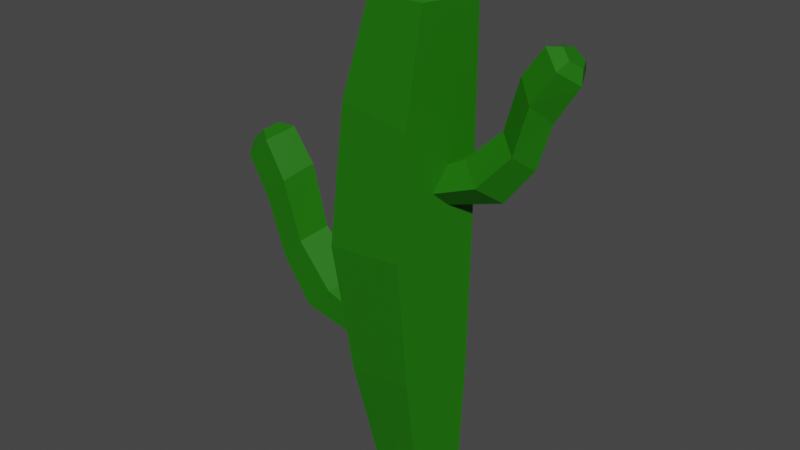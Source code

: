 # Source: Cactus.blend  (saved by Blender 2.93.21; exported with 4.5.12 LTS)
import bpy
from mathutils import Matrix  # noqa: F401  (used for matrix-valued properties, if any)

bpy.ops.wm.read_factory_settings(use_empty=True)
scene = bpy.context.scene
scene.name = 'Scene'

# ---- materials (node trees are filled in below, after node groups)
mat_material_001 = bpy.data.materials.new('Material.001')
mat_material_001.use_transparent_shadow = False
mat_material_002 = bpy.data.materials.new('Material.002')
mat_material_002.use_transparent_shadow = False

# ---- material node trees
mat_material_001.use_nodes = True; mat_material_001.node_tree.nodes.clear()
_N = mat_material_001.node_tree.nodes; _L = mat_material_001.node_tree.links
n0 = _N.new('ShaderNodeBsdfPrincipled'); n0.name = 'Principled BSDF'; n0.location = (10, 300)
n0.distribution = 'GGX'
n0.subsurface_method = 'BURLEY'
n0.inputs[0].default_value = (0.01153, 0.1574, 0.0, 1.0)
n0.inputs[3].default_value = 1.45
n0.inputs[27].default_value = (0.0, 0.0, 0.0, 1.0)
n0.inputs[28].default_value = 1.0
n1 = _N.new('ShaderNodeOutputMaterial'); n1.name = 'Material Output'; n1.location = (300, 300)
_L.new(n0.outputs[0], n1.inputs[0])
n1.is_active_output = True
mat_material_002.use_nodes = True; mat_material_002.node_tree.nodes.clear()
_N = mat_material_002.node_tree.nodes; _L = mat_material_002.node_tree.links
n0 = _N.new('ShaderNodeBsdfPrincipled'); n0.name = 'Principled BSDF'; n0.location = (10, 300)
n0.distribution = 'GGX'
n0.subsurface_method = 'BURLEY'
n0.inputs[0].default_value = (0.9568, 1.0, 0.2789, 1.0)
n0.inputs[3].default_value = 1.45
n0.inputs[27].default_value = (0.0, 0.0, 0.0, 1.0)
n0.inputs[28].default_value = 1.0
n1 = _N.new('ShaderNodeOutputMaterial'); n1.name = 'Material Output'; n1.location = (300, 300)
_L.new(n0.outputs[0], n1.inputs[0])
n1.is_active_output = True

# ---- world
world_world = bpy.data.worlds.new('World'); scene.world = world_world
world_world.use_nodes = True; world_world.node_tree.nodes.clear()
_N = world_world.node_tree.nodes; _L = world_world.node_tree.links
n0 = _N.new('ShaderNodeOutputWorld'); n0.name = 'World Output'; n0.location = (300, 300)
n1 = _N.new('ShaderNodeBackground'); n1.name = 'Background'; n1.location = (10, 300)
n1.inputs[0].default_value = (0.05088, 0.05088, 0.05088, 1.0)
_L.new(n1.outputs[0], n0.inputs[0])
n0.is_active_output = True
world_world.color = (0.05088, 0.05088, 0.05088)
world_world.use_sun_shadow = False
world_world.sun_shadow_jitter_overblur = 0.0

# ---- meshes
me_cylinder = bpy.data.meshes.new('Cylinder')
me_cylinder.from_pydata([(-8.779e-09, 0.6318, -1.0), (-0.2156, 0.8998, 0.9608), (0.6009, 0.1952, -1.0), (0.634, 0.278, 1.063), (0.3714, -0.5111, -1.0), (0.3095, -0.7279, 1.024), (-0.3714, -0.5111, -1.0), (-0.7406, -0.7279, 0.8974), (-0.6009, 0.1952, -1.0), (-1.065, 0.278, 0.8583), (0.6363, 0.3295, 3.141), (-0.3723, 1.066, 3.038), (0.2511, -0.8625, 3.102), (-0.9957, -0.8625, 2.974), (-1.381, 0.3295, 2.935), (0.6636, 0.2965, 4.977), (-0.2352, 0.9594, 5.135), (0.3203, -0.7762, 5.038), (-0.7906, -0.7762, 5.232), (-1.134, 0.2965, 5.293), (0.7111, 0.231, 6.762), (6.257e-07, 0.7477, 6.762), (0.4395, -0.6049, 6.762), (-0.4395, -0.6049, 6.762), (-0.7111, 0.231, 6.762), (0.3557, 0.1156, 7.193), (6.861e-07, 0.374, 7.193), (0.2199, -0.3026, 7.193), (-0.2199, -0.3026, 7.193), (-0.3557, 0.1156, 7.193), (-0.7509, 0.3802, 1.234), (-1.736, 0.5137, 1.616), (-0.4771, 0.1175, 1.471), (-1.376, 0.1587, 1.946), (-0.5817, -0.3076, 1.38), (-1.513, -0.4156, 1.82), (-0.9201, -0.3076, 1.088), (-1.959, -0.4156, 1.413), (-1.025, 0.1175, 0.9981), (-2.097, 0.1587, 1.287), (-2.029, 0.1361, 2.569), (-2.33, 0.4405, 2.278), (-2.144, -0.3563, 2.458), (-2.517, -0.3563, 2.098), (-2.632, 0.1361, 1.987), (-2.299, 0.1487, 3.562), (-2.595, 0.4811, 3.212), (-2.412, -0.3892, 3.428), (-2.777, -0.3892, 2.996), (-2.89, 0.1487, 2.863), (-2.667, 0.1361, 4.096), (-2.984, 0.4405, 3.822), (-2.788, -0.3563, 3.992), (-3.18, -0.3563, 3.653), (-3.301, 0.1361, 3.549), (-2.935, 0.07453, 4.116), (-3.108, 0.2412, 3.966), (-3.001, -0.1951, 4.059), (-3.216, -0.1951, 3.874), (-3.282, 0.07453, 3.816), (0.3165, -0.3434, 4.006), (1.113, -0.2978, 4.313), (0.06071, -0.1784, 4.195), (0.7745, -0.07347, 4.577), (0.07803, 0.1723, 4.123), (0.7952, 0.3999, 4.476), (0.3445, 0.2241, 3.889), (1.146, 0.4681, 4.149), (0.4919, -0.09466, 3.816), (1.343, 0.03693, 4.048), (1.286, 0.04436, 5.077), (1.57, -0.1492, 4.843), (1.301, 0.4498, 4.988), (1.594, 0.5067, 4.699), (1.76, 0.1365, 4.61), (1.501, 0.07578, 5.873), (1.784, -0.1408, 5.593), (1.507, 0.5166, 5.766), (1.794, 0.5725, 5.42), (1.966, 0.1661, 5.312), (1.788, 0.1419, 6.302), (2.084, -0.04922, 6.082), (1.808, 0.5483, 6.218), (2.117, 0.6082, 5.947), (2.288, 0.239, 5.863), (1.989, 0.2314, 6.318), (2.152, 0.1267, 6.198), (2.0, 0.4539, 6.272), (2.169, 0.4867, 6.123), (2.263, 0.2845, 6.077)], [], [(0, 1, 3, 2), (2, 3, 5, 4), (4, 5, 7, 6), (7, 5, 12, 13), (6, 7, 9, 8), (8, 9, 1, 0), (11, 14, 19, 16), (9, 7, 13, 14), (5, 3, 10, 12), (1, 9, 14, 11), (3, 1, 11, 10), (19, 18, 23, 24), (13, 12, 17, 18), (10, 11, 16, 15), (14, 13, 18, 19), (12, 10, 15, 17), (21, 24, 29, 26), (17, 15, 20, 22), (16, 19, 24, 21), (18, 17, 22, 23), (15, 16, 21, 20), (25, 26, 29, 28, 27), (23, 22, 27, 28), (20, 21, 26, 25), (24, 23, 28, 29), (22, 20, 25, 27), (30, 31, 33, 32), (32, 33, 35, 34), (34, 35, 37, 36), (37, 35, 42, 43), (36, 37, 39, 38), (38, 39, 31, 30), (30, 32, 34, 36, 38), (41, 44, 49, 46), (39, 37, 43, 44), (35, 33, 40, 42), (31, 39, 44, 41), (33, 31, 41, 40), (49, 48, 53, 54), (43, 42, 47, 48), (40, 41, 46, 45), (44, 43, 48, 49), (42, 40, 45, 47), (51, 54, 59, 56), (47, 45, 50, 52), (46, 49, 54, 51), (48, 47, 52, 53), (45, 46, 51, 50), (55, 56, 59, 58, 57), (53, 52, 57, 58), (50, 51, 56, 55), (54, 53, 58, 59), (52, 50, 55, 57), (60, 61, 63, 62), (62, 63, 65, 64), (64, 65, 67, 66), (67, 65, 72, 73), (66, 67, 69, 68), (68, 69, 61, 60), (60, 62, 64, 66, 68), (71, 74, 79, 76), (69, 67, 73, 74), (65, 63, 70, 72), (61, 69, 74, 71), (63, 61, 71, 70), (79, 78, 83, 84), (73, 72, 77, 78), (70, 71, 76, 75), (74, 73, 78, 79), (72, 70, 75, 77), (81, 84, 89, 86), (77, 75, 80, 82), (76, 79, 84, 81), (78, 77, 82, 83), (75, 76, 81, 80), (85, 86, 89, 88, 87), (83, 82, 87, 88), (80, 81, 86, 85), (84, 83, 88, 89), (82, 80, 85, 87)])
_uv = me_cylinder.uv_layers.new(name='UVMap')
_uv.uv.foreach_set('vector', [1.0, 0.5, 1.0, 1.0, 0.8, 1.0, 0.8, 0.5, 0.8, 0.5, 0.8, 1.0, 0.6, 1.0, 0.6, 0.5, 0.6, 0.5, 0.6, 1.0, 0.4, 1.0, 0.4, 0.5, 0.4, 1.0, 0.6, 1.0, 0.6, 1.0, 0.4, 1.0, 0.4, 0.5, 0.4, 1.0, 0.2, 1.0, 0.2, 0.5, 0.2, 0.5, 0.2, 1.0, 2.98e-08, 1.0, 2.98e-08, 0.5, 2.98e-08, 1.0, 0.2, 1.0, 0.2, 1.0, 2.98e-08, 1.0, 0.2, 1.0, 0.4, 1.0, 0.4, 1.0, 0.2, 1.0, 0.6, 1.0, 0.8, 1.0, 0.8, 1.0, 0.6, 1.0, 2.98e-08, 1.0, 0.2, 1.0, 0.2, 1.0, 2.98e-08, 1.0, 0.8, 1.0, 1.0, 1.0, 1.0, 1.0, 0.8, 1.0, 0.2, 1.0, 0.4, 1.0, 0.4, 1.0, 0.2, 1.0, 0.4, 1.0, 0.6, 1.0, 0.6, 1.0, 0.4, 1.0, 0.8, 1.0, 1.0, 1.0, 1.0, 1.0, 0.8, 1.0, 0.2, 1.0, 0.4, 1.0, 0.4, 1.0, 0.2, 1.0, 0.6, 1.0, 0.8, 1.0, 0.8, 1.0, 0.6, 1.0, 2.98e-08, 1.0, 0.2, 1.0, 0.2, 1.0, 2.98e-08, 1.0, 0.6, 1.0, 0.8, 1.0, 0.8, 1.0, 0.6, 1.0, 2.98e-08, 1.0, 0.2, 1.0, 0.2, 1.0, 2.98e-08, 1.0, 0.4, 1.0, 0.6, 1.0, 0.6, 1.0, 0.4, 1.0, 0.8, 1.0, 1.0, 1.0, 1.0, 1.0, 0.8, 1.0, 0.4783, 0.3242, 0.25, 0.49, 0.02175, 0.3242, 0.1089, 0.05584, 0.3911, 0.05584, 0.4, 1.0, 0.6, 1.0, 0.6, 1.0, 0.4, 1.0, 0.8, 1.0, 1.0, 1.0, 1.0, 1.0, 0.8, 1.0, 0.2, 1.0, 0.4, 1.0, 0.4, 1.0, 0.2, 1.0, 0.6, 1.0, 0.8, 1.0, 0.8, 1.0, 0.6, 1.0, 1.0, 0.5, 1.0, 1.0, 0.8, 1.0, 0.8, 0.5, 0.8, 0.5, 0.8, 1.0, 0.6, 1.0, 0.6, 0.5, 0.6, 0.5, 0.6, 1.0, 0.4, 1.0, 0.4, 0.5, 0.4, 1.0, 0.6, 1.0, 0.6, 1.0, 0.4, 1.0, 0.4, 0.5, 0.4, 1.0, 0.2, 1.0, 0.2, 0.5, 0.2, 0.5, 0.2, 1.0, 2.98e-08, 1.0, 2.98e-08, 0.5, 0.75, 0.49, 0.9783, 0.3242, 0.8911, 0.05584, 0.6089, 0.05584, 0.5217, 0.3242, 2.98e-08, 1.0, 0.2, 1.0, 0.2, 1.0, 2.98e-08, 1.0, 0.2, 1.0, 0.4, 1.0, 0.4, 1.0, 0.2, 1.0, 0.6, 1.0, 0.8, 1.0, 0.8, 1.0, 0.6, 1.0, 2.98e-08, 1.0, 0.2, 1.0, 0.2, 1.0, 2.98e-08, 1.0, 0.8, 1.0, 1.0, 1.0, 1.0, 1.0, 0.8, 1.0, 0.2, 1.0, 0.4, 1.0, 0.4, 1.0, 0.2, 1.0, 0.4, 1.0, 0.6, 1.0, 0.6, 1.0, 0.4, 1.0, 0.8, 1.0, 1.0, 1.0, 1.0, 1.0, 0.8, 1.0, 0.2, 1.0, 0.4, 1.0, 0.4, 1.0, 0.2, 1.0, 0.6, 1.0, 0.8, 1.0, 0.8, 1.0, 0.6, 1.0, 2.98e-08, 1.0, 0.2, 1.0, 0.2, 1.0, 2.98e-08, 1.0, 0.6, 1.0, 0.8, 1.0, 0.8, 1.0, 0.6, 1.0, 2.98e-08, 1.0, 0.2, 1.0, 0.2, 1.0, 2.98e-08, 1.0, 0.4, 1.0, 0.6, 1.0, 0.6, 1.0, 0.4, 1.0, 0.8, 1.0, 1.0, 1.0, 1.0, 1.0, 0.8, 1.0, 0.4783, 0.3242, 0.25, 0.49, 0.02175, 0.3242, 0.1089, 0.05584, 0.3911, 0.05584, 0.4, 1.0, 0.6, 1.0, 0.6, 1.0, 0.4, 1.0, 0.8, 1.0, 1.0, 1.0, 1.0, 1.0, 0.8, 1.0, 0.2, 1.0, 0.4, 1.0, 0.4, 1.0, 0.2, 1.0, 0.6, 1.0, 0.8, 1.0, 0.8, 1.0, 0.6, 1.0, 1.0, 0.5, 1.0, 1.0, 0.8, 1.0, 0.8, 0.5, 0.8, 0.5, 0.8, 1.0, 0.6, 1.0, 0.6, 0.5, 0.6, 0.5, 0.6, 1.0, 0.4, 1.0, 0.4, 0.5, 0.4, 1.0, 0.6, 1.0, 0.6, 1.0, 0.4, 1.0, 0.4, 0.5, 0.4, 1.0, 0.2, 1.0, 0.2, 0.5, 0.2, 0.5, 0.2, 1.0, 2.98e-08, 1.0, 2.98e-08, 0.5, 0.75, 0.49, 0.9783, 0.3242, 0.8911, 0.05584, 0.6089, 0.05584, 0.5217, 0.3242, 2.98e-08, 1.0, 0.2, 1.0, 0.2, 1.0, 2.98e-08, 1.0, 0.2, 1.0, 0.4, 1.0, 0.4, 1.0, 0.2, 1.0, 0.6, 1.0, 0.8, 1.0, 0.8, 1.0, 0.6, 1.0, 2.98e-08, 1.0, 0.2, 1.0, 0.2, 1.0, 2.98e-08, 1.0, 0.8, 1.0, 1.0, 1.0, 1.0, 1.0, 0.8, 1.0, 0.2, 1.0, 0.4, 1.0, 0.4, 1.0, 0.2, 1.0, 0.4, 1.0, 0.6, 1.0, 0.6, 1.0, 0.4, 1.0, 0.8, 1.0, 1.0, 1.0, 1.0, 1.0, 0.8, 1.0, 0.2, 1.0, 0.4, 1.0, 0.4, 1.0, 0.2, 1.0, 0.6, 1.0, 0.8, 1.0, 0.8, 1.0, 0.6, 1.0, 2.98e-08, 1.0, 0.2, 1.0, 0.2, 1.0, 2.98e-08, 1.0, 0.6, 1.0, 0.8, 1.0, 0.8, 1.0, 0.6, 1.0, 2.98e-08, 1.0, 0.2, 1.0, 0.2, 1.0, 2.98e-08, 1.0, 0.4, 1.0, 0.6, 1.0, 0.6, 1.0, 0.4, 1.0, 0.8, 1.0, 1.0, 1.0, 1.0, 1.0, 0.8, 1.0, 0.4783, 0.3242, 0.25, 0.49, 0.02175, 0.3242, 0.1089, 0.05584, 0.3911, 0.05584, 0.4, 1.0, 0.6, 1.0, 0.6, 1.0, 0.4, 1.0, 0.8, 1.0, 1.0, 1.0, 1.0, 1.0, 0.8, 1.0, 0.2, 1.0, 0.4, 1.0, 0.4, 1.0, 0.2, 1.0, 0.6, 1.0, 0.8, 1.0, 0.8, 1.0, 0.6, 1.0])
me_cylinder.materials.append(mat_material_001)
me_cylinder.use_remesh_fix_poles = True
me_cylinder.use_remesh_preserve_attributes = False
me_cylinder.update()
me_cone = bpy.data.meshes.new('Cone')
me_cone.from_pydata([(0.7208, -2.642, 0.3293), (-0.4507, -2.668, 0.3645), (-0.9017, -2.732, -0.03687), (-0.009016, -2.746, -0.3202), (0.9937, -2.69, -0.09383), (-0.07062, 2.696, -0.04861)], [], [(0, 5, 1), (1, 5, 2), (2, 5, 3), (0, 1, 2, 3, 4), (3, 5, 4), (4, 5, 0)])
_uv = me_cone.uv_layers.new(name='UVMap')
_uv.uv.foreach_set('vector', [0.25, 0.49, 0.25, 0.25, 0.4783, 0.3242, 0.4783, 0.3242, 0.25, 0.25, 0.3911, 0.05584, 0.3911, 0.05584, 0.25, 0.25, 0.1089, 0.05584, 0.75, 0.49, 0.9783, 0.3242, 0.8911, 0.05584, 0.6089, 0.05584, 0.5217, 0.3242, 0.1089, 0.05584, 0.25, 0.25, 0.02175, 0.3242, 0.02175, 0.3242, 0.25, 0.25, 0.25, 0.49])
me_cone.materials.append(mat_material_002)
me_cone.use_remesh_fix_poles = True
me_cone.use_remesh_preserve_attributes = False
me_cone.update()

# ---- objects
ob_cylinder = bpy.data.objects.new('Cylinder', me_cylinder)
ob_cone_001 = bpy.data.objects.new('Cone.001', me_cone)
ob_cone_002 = bpy.data.objects.new('Cone.002', me_cone)
ob_cone_003 = bpy.data.objects.new('Cone.003', me_cone)
ob_cone_004 = bpy.data.objects.new('Cone.004', me_cone)
ob_cone_005 = bpy.data.objects.new('Cone.005', me_cone)
ob_cone_006 = bpy.data.objects.new('Cone.006', me_cone)
ob_cone_007 = bpy.data.objects.new('Cone.007', me_cone)
ob_cone_008 = bpy.data.objects.new('Cone.008', me_cone)
ob_cone_009 = bpy.data.objects.new('Cone.009', me_cone)
ob_cone_010 = bpy.data.objects.new('Cone.010', me_cone)
ob_cone_011 = bpy.data.objects.new('Cone.011', me_cone)
ob_cone_012 = bpy.data.objects.new('Cone.012', me_cone)
ob_cone_013 = bpy.data.objects.new('Cone.013', me_cone)
ob_cone_014 = bpy.data.objects.new('Cone.014', me_cone)
ob_cone_015 = bpy.data.objects.new('Cone.015', me_cone)
ob_cone_016 = bpy.data.objects.new('Cone.016', me_cone)
ob_cone_017 = bpy.data.objects.new('Cone.017', me_cone)
ob_cone_018 = bpy.data.objects.new('Cone.018', me_cone)
ob_cone_019 = bpy.data.objects.new('Cone.019', me_cone)
ob_cone_020 = bpy.data.objects.new('Cone.020', me_cone)
ob_cone_021 = bpy.data.objects.new('Cone.021', me_cone)
ob_cone_022 = bpy.data.objects.new('Cone.022', me_cone)
ob_cone_023 = bpy.data.objects.new('Cone.023', me_cone)
ob_cone_024 = bpy.data.objects.new('Cone.024', me_cone)
ob_cone_025 = bpy.data.objects.new('Cone.025', me_cone)
ob_cone_026 = bpy.data.objects.new('Cone.026', me_cone)
ob_cone_027 = bpy.data.objects.new('Cone.027', me_cone)
ob_cone_028 = bpy.data.objects.new('Cone.028', me_cone)
ob_cone_029 = bpy.data.objects.new('Cone.029', me_cone)
ob_cone_030 = bpy.data.objects.new('Cone.030', me_cone)
ob_cone_031 = bpy.data.objects.new('Cone.031', me_cone)
ob_cone_032 = bpy.data.objects.new('Cone.032', me_cone)
ob_cone_033 = bpy.data.objects.new('Cone.033', me_cone)
ob_cone_034 = bpy.data.objects.new('Cone.034', me_cone)
ob_cone_035 = bpy.data.objects.new('Cone.035', me_cone)
ob_cone_036 = bpy.data.objects.new('Cone.036', me_cone)
ob_cone_037 = bpy.data.objects.new('Cone.037', me_cone)
ob_cone_038 = bpy.data.objects.new('Cone.038', me_cone)
ob_cone_039 = bpy.data.objects.new('Cone.039', me_cone)
ob_cone_040 = bpy.data.objects.new('Cone.040', me_cone)
ob_cone_041 = bpy.data.objects.new('Cone.041', me_cone)
ob_cone_042 = bpy.data.objects.new('Cone.042', me_cone)
ob_cone_043 = bpy.data.objects.new('Cone.043', me_cone)
ob_cone_044 = bpy.data.objects.new('Cone.044', me_cone)
ob_cone_045 = bpy.data.objects.new('Cone.045', me_cone)
ob_cone_046 = bpy.data.objects.new('Cone.046', me_cone)
ob_cone_047 = bpy.data.objects.new('Cone.047', me_cone)
ob_cone_048 = bpy.data.objects.new('Cone.048', me_cone)
ob_cone_049 = bpy.data.objects.new('Cone.049', me_cone)
ob_cone_050 = bpy.data.objects.new('Cone.050', me_cone)
ob_cone_051 = bpy.data.objects.new('Cone.051', me_cone)
ob_cone_052 = bpy.data.objects.new('Cone.052', me_cone)
ob_cone_053 = bpy.data.objects.new('Cone.053', me_cone)
ob_cone_054 = bpy.data.objects.new('Cone.054', me_cone)
ob_cone_055 = bpy.data.objects.new('Cone.055', me_cone)
ob_cone_056 = bpy.data.objects.new('Cone.056', me_cone)
ob_cone_057 = bpy.data.objects.new('Cone.057', me_cone)
ob_cone_058 = bpy.data.objects.new('Cone.058', me_cone)
ob_cone_059 = bpy.data.objects.new('Cone.059', me_cone)
ob_cone_060 = bpy.data.objects.new('Cone.060', me_cone)
ob_cone_061 = bpy.data.objects.new('Cone.061', me_cone)
ob_cone_062 = bpy.data.objects.new('Cone.062', me_cone)
ob_cone_063 = bpy.data.objects.new('Cone.063', me_cone)
ob_cone_064 = bpy.data.objects.new('Cone.064', me_cone)
ob_cone_065 = bpy.data.objects.new('Cone.065', me_cone)
ob_cone_066 = bpy.data.objects.new('Cone.066', me_cone)
ob_cone_067 = bpy.data.objects.new('Cone.067', me_cone)
ob_cone_068 = bpy.data.objects.new('Cone.068', me_cone)
ob_cone_069 = bpy.data.objects.new('Cone.069', me_cone)
ob_cone_070 = bpy.data.objects.new('Cone.070', me_cone)
ob_cone_071 = bpy.data.objects.new('Cone.071', me_cone)
ob_cone_072 = bpy.data.objects.new('Cone.072', me_cone)
ob_cone_073 = bpy.data.objects.new('Cone.073', me_cone)
ob_cone_074 = bpy.data.objects.new('Cone.074', me_cone)
ob_cone_075 = bpy.data.objects.new('Cone.075', me_cone)
ob_cone_076 = bpy.data.objects.new('Cone.076', me_cone)
ob_cone_077 = bpy.data.objects.new('Cone.077', me_cone)
ob_cone_078 = bpy.data.objects.new('Cone.078', me_cone)
ob_cone_079 = bpy.data.objects.new('Cone.079', me_cone)
ob_cone_080 = bpy.data.objects.new('Cone.080', me_cone)
ob_cone_081 = bpy.data.objects.new('Cone.081', me_cone)
ob_cone_082 = bpy.data.objects.new('Cone.082', me_cone)
ob_cone_083 = bpy.data.objects.new('Cone.083', me_cone)
ob_cone_084 = bpy.data.objects.new('Cone.084', me_cone)
ob_cone_085 = bpy.data.objects.new('Cone.085', me_cone)
ob_cone_086 = bpy.data.objects.new('Cone.086', me_cone)
ob_cone_087 = bpy.data.objects.new('Cone.087', me_cone)
ob_cone_088 = bpy.data.objects.new('Cone.088', me_cone)
ob_cone_089 = bpy.data.objects.new('Cone.089', me_cone)
ob_cone_090 = bpy.data.objects.new('Cone.090', me_cone)
ob_cone_091 = bpy.data.objects.new('Cone.091', me_cone)
ob_cone_092 = bpy.data.objects.new('Cone.092', me_cone)
ob_cone_093 = bpy.data.objects.new('Cone.093', me_cone)
ob_cone_094 = bpy.data.objects.new('Cone.094', me_cone)
ob_cone_095 = bpy.data.objects.new('Cone.095', me_cone)
ob_cone_096 = bpy.data.objects.new('Cone.096', me_cone)
ob_cone_097 = bpy.data.objects.new('Cone.097', me_cone)
ob_cone_098 = bpy.data.objects.new('Cone.098', me_cone)
ob_cone_099 = bpy.data.objects.new('Cone.099', me_cone)
ob_cone_100 = bpy.data.objects.new('Cone.100', me_cone)
ob_cone_101 = bpy.data.objects.new('Cone.101', me_cone)
ob_cone_102 = bpy.data.objects.new('Cone.102', me_cone)
ob_cone_103 = bpy.data.objects.new('Cone.103', me_cone)
ob_cone_104 = bpy.data.objects.new('Cone.104', me_cone)
ob_cone_105 = bpy.data.objects.new('Cone.105', me_cone)
ob_cone_106 = bpy.data.objects.new('Cone.106', me_cone)
ob_cone_107 = bpy.data.objects.new('Cone.107', me_cone)
ob_cone_108 = bpy.data.objects.new('Cone.108', me_cone)
ob_cone_109 = bpy.data.objects.new('Cone.109', me_cone)
ob_cone_110 = bpy.data.objects.new('Cone.110', me_cone)
ob_cone_111 = bpy.data.objects.new('Cone.111', me_cone)
ob_cone_112 = bpy.data.objects.new('Cone.112', me_cone)
ob_cone_113 = bpy.data.objects.new('Cone.113', me_cone)
ob_cone_114 = bpy.data.objects.new('Cone.114', me_cone)
ob_cone_115 = bpy.data.objects.new('Cone.115', me_cone)
ob_cone_116 = bpy.data.objects.new('Cone.116', me_cone)
ob_cone_117 = bpy.data.objects.new('Cone.117', me_cone)
ob_cone_118 = bpy.data.objects.new('Cone.118', me_cone)
ob_cone_119 = bpy.data.objects.new('Cone.119', me_cone)
ob_cone_120 = bpy.data.objects.new('Cone.120', me_cone)
ob_cone_121 = bpy.data.objects.new('Cone.121', me_cone)
ob_cone_122 = bpy.data.objects.new('Cone.122', me_cone)
ob_cone_123 = bpy.data.objects.new('Cone.123', me_cone)
ob_cone_124 = bpy.data.objects.new('Cone.124', me_cone)
ob_cone_125 = bpy.data.objects.new('Cone.125', me_cone)
ob_cone_126 = bpy.data.objects.new('Cone.126', me_cone)
ob_cone_127 = bpy.data.objects.new('Cone.127', me_cone)
ob_cone_128 = bpy.data.objects.new('Cone.128', me_cone)
ob_cone_129 = bpy.data.objects.new('Cone.129', me_cone)
ob_cone_130 = bpy.data.objects.new('Cone.130', me_cone)
ob_cone_131 = bpy.data.objects.new('Cone.131', me_cone)
ob_cone_132 = bpy.data.objects.new('Cone.132', me_cone)
ob_cone_133 = bpy.data.objects.new('Cone.133', me_cone)
ob_cone_134 = bpy.data.objects.new('Cone.134', me_cone)
ob_cone_135 = bpy.data.objects.new('Cone.135', me_cone)
ob_cone_136 = bpy.data.objects.new('Cone.136', me_cone)
ob_cone_137 = bpy.data.objects.new('Cone.137', me_cone)
ob_cone_138 = bpy.data.objects.new('Cone.138', me_cone)
ob_cone_139 = bpy.data.objects.new('Cone.139', me_cone)
ob_cone_140 = bpy.data.objects.new('Cone.140', me_cone)
ob_cone_141 = bpy.data.objects.new('Cone.141', me_cone)
ob_cone_142 = bpy.data.objects.new('Cone.142', me_cone)
ob_cone_143 = bpy.data.objects.new('Cone.143', me_cone)
ob_cone_144 = bpy.data.objects.new('Cone.144', me_cone)
ob_cone_145 = bpy.data.objects.new('Cone.145', me_cone)
ob_cone_146 = bpy.data.objects.new('Cone.146', me_cone)
ob_cone_147 = bpy.data.objects.new('Cone.147', me_cone)
ob_cone_148 = bpy.data.objects.new('Cone.148', me_cone)
ob_cone_149 = bpy.data.objects.new('Cone.149', me_cone)
ob_cone_150 = bpy.data.objects.new('Cone.150', me_cone)
ob_cone_151 = bpy.data.objects.new('Cone.151', me_cone)
ob_cone_152 = bpy.data.objects.new('Cone.152', me_cone)
ob_cone_153 = bpy.data.objects.new('Cone.153', me_cone)
ob_cone_154 = bpy.data.objects.new('Cone.154', me_cone)
ob_cone_155 = bpy.data.objects.new('Cone.155', me_cone)
ob_cone_156 = bpy.data.objects.new('Cone.156', me_cone)
ob_cone_157 = bpy.data.objects.new('Cone.157', me_cone)
ob_cone_158 = bpy.data.objects.new('Cone.158', me_cone)
ob_cone_159 = bpy.data.objects.new('Cone.159', me_cone)
ob_cone_160 = bpy.data.objects.new('Cone.160', me_cone)
ob_cone_161 = bpy.data.objects.new('Cone.161', me_cone)
ob_cone_162 = bpy.data.objects.new('Cone.162', me_cone)
ob_cone_163 = bpy.data.objects.new('Cone.163', me_cone)
ob_cone_164 = bpy.data.objects.new('Cone.164', me_cone)
ob_cone_165 = bpy.data.objects.new('Cone.165', me_cone)
ob_cone_166 = bpy.data.objects.new('Cone.166', me_cone)
ob_cone_167 = bpy.data.objects.new('Cone.167', me_cone)
ob_cone_168 = bpy.data.objects.new('Cone.168', me_cone)
ob_cone_169 = bpy.data.objects.new('Cone.169', me_cone)
ob_cone_170 = bpy.data.objects.new('Cone.170', me_cone)
ob_cone_171 = bpy.data.objects.new('Cone.171', me_cone)
ob_cone_172 = bpy.data.objects.new('Cone.172', me_cone)
ob_cone_173 = bpy.data.objects.new('Cone.173', me_cone)
ob_cone_174 = bpy.data.objects.new('Cone.174', me_cone)
ob_cone_175 = bpy.data.objects.new('Cone.175', me_cone)
ob_cone_176 = bpy.data.objects.new('Cone.176', me_cone)
ob_cone_177 = bpy.data.objects.new('Cone.177', me_cone)
ob_cone_178 = bpy.data.objects.new('Cone.178', me_cone)
ob_cone_179 = bpy.data.objects.new('Cone.179', me_cone)
ob_cone_180 = bpy.data.objects.new('Cone.180', me_cone)
ob_cone_181 = bpy.data.objects.new('Cone.181', me_cone)
ob_cone_182 = bpy.data.objects.new('Cone.182', me_cone)
ob_cone_183 = bpy.data.objects.new('Cone.183', me_cone)
ob_cone_184 = bpy.data.objects.new('Cone.184', me_cone)
ob_cone_185 = bpy.data.objects.new('Cone.185', me_cone)
ob_cone_186 = bpy.data.objects.new('Cone.186', me_cone)
ob_cone_187 = bpy.data.objects.new('Cone.187', me_cone)
ob_cone_188 = bpy.data.objects.new('Cone.188', me_cone)
ob_cone_189 = bpy.data.objects.new('Cone.189', me_cone)
ob_cone_190 = bpy.data.objects.new('Cone.190', me_cone)
ob_cone_191 = bpy.data.objects.new('Cone.191', me_cone)
ob_cone_192 = bpy.data.objects.new('Cone.192', me_cone)
ob_cone_193 = bpy.data.objects.new('Cone.193', me_cone)
ob_cone_194 = bpy.data.objects.new('Cone.194', me_cone)
ob_cone_195 = bpy.data.objects.new('Cone.195', me_cone)
ob_cone_196 = bpy.data.objects.new('Cone.196', me_cone)
ob_cone_197 = bpy.data.objects.new('Cone.197', me_cone)
ob_cone_198 = bpy.data.objects.new('Cone.198', me_cone)
ob_cone_199 = bpy.data.objects.new('Cone.199', me_cone)
ob_cone_200 = bpy.data.objects.new('Cone.200', me_cone)

# ---- transforms, parenting, visibility, modifiers, constraints
ob_cylinder.location = (0.0, 0.0, 0.9993)
_m = ob_cylinder.modifiers.new('ParticleSystem', 'PARTICLE_SYSTEM')
ob_cone_001.location = (0.5948, 0.2085, 0.1707)
ob_cone_001.rotation_euler = (-0.9387, 1.517, -1.571)
ob_cone_001.scale = (0.1221, 0.1221, 0.3296)
ob_cone_001.hide_render = True
ob_cone_002.location = (0.3552, 0.4195, 0.8536)
ob_cone_002.rotation_euler = (-0.9387, 1.517, -1.571)
ob_cone_002.scale = (0.1221, 0.1221, 0.3296)
ob_cone_002.hide_render = True
ob_cone_003.location = (-0.02419, 0.7162, 1.192)
ob_cone_003.rotation_euler = (-0.9387, 1.517, -1.571)
ob_cone_003.scale = (0.1221, 0.1221, 0.3296)
ob_cone_003.hide_render = True
ob_cone_004.location = (0.1971, 0.584, 1.755)
ob_cone_004.rotation_euler = (-0.9387, 1.517, -1.571)
ob_cone_004.scale = (0.1221, 0.1221, 0.3296)
ob_cone_004.hide_render = True
ob_cone_005.location = (0.3696, -0.5188, 0.168)
ob_cone_005.rotation_euler = (-0.3129, -1.56, -1.571)
ob_cone_005.scale = (0.1221, 0.1221, 0.3296)
ob_cone_005.hide_render = True
ob_cone_006.location = (0.4444, -0.2962, 0.8594)
ob_cone_006.rotation_euler = (-0.3129, -1.56, -1.571)
ob_cone_006.scale = (0.1221, 0.1221, 0.3296)
ob_cone_006.hide_render = True
ob_cone_007.location = (0.5804, 0.1201, 1.242)
ob_cone_007.rotation_euler = (-0.3129, -1.56, -1.571)
ob_cone_007.scale = (0.1221, 0.1221, 0.3296)
ob_cone_007.hide_render = True
ob_cone_008.location = (-0.1591, -0.7005, 1.716)
ob_cone_008.rotation_euler = (-1.563, -1.462, -1.571)
ob_cone_008.scale = (0.1221, 0.1221, 0.3296)
ob_cone_008.hide_render = True
ob_cone_009.location = (-0.3913, -0.5292, 0.1578)
ob_cone_009.rotation_euler = (-1.563, -1.462, -1.571)
ob_cone_009.scale = (0.1221, 0.1221, 0.3296)
ob_cone_009.hide_render = True
ob_cone_010.location = (-0.2062, -0.6026, 0.8197)
ob_cone_010.rotation_euler = (-1.563, -1.462, -1.571)
ob_cone_010.scale = (0.1221, 0.1221, 0.3296)
ob_cone_010.hide_render = True
ob_cone_011.location = (0.203, -0.642, 1.211)
ob_cone_011.rotation_euler = (-1.563, -1.462, -1.571)
ob_cone_011.scale = (0.1221, 0.1221, 0.3296)
ob_cone_011.hide_render = True
ob_cone_012.location = (-0.1591, -0.7005, 1.716)
ob_cone_012.rotation_euler = (-1.563, -1.462, -1.571)
ob_cone_012.scale = (0.1221, 0.1221, 0.3296)
ob_cone_012.hide_render = True
ob_cone_013.location = (-0.8893, -0.8608, 3.957)
ob_cone_013.rotation_euler = (-1.564, -1.507, -1.571)
ob_cone_013.scale = (0.1221, 0.1221, 0.3296)
ob_cone_013.hide_render = True
ob_cone_014.location = (-0.407, -0.8131, 3.265)
ob_cone_014.rotation_euler = (-1.564, -1.507, -1.571)
ob_cone_014.scale = (0.1221, 0.1221, 0.3296)
ob_cone_014.hide_render = True
ob_cone_015.location = (-0.127, -0.7471, 2.27)
ob_cone_015.rotation_euler = (-1.564, -1.507, -1.571)
ob_cone_015.scale = (0.1221, 0.1221, 0.3296)
ob_cone_015.hide_render = True
ob_cone_016.location = (0.1374, -0.7914, 2.987)
ob_cone_016.rotation_euler = (-1.564, -1.507, -1.571)
ob_cone_016.scale = (0.1221, 0.1221, 0.3296)
ob_cone_016.hide_render = True
ob_cone_017.location = (-0.8893, -0.8608, 3.957)
ob_cone_017.rotation_euler = (-1.564, -1.507, -1.571)
ob_cone_017.scale = (0.1221, 0.1221, 0.3296)
ob_cone_017.hide_render = True
ob_cone_018.location = (-0.407, -0.8131, 3.265)
ob_cone_018.rotation_euler = (-1.564, -1.507, -1.571)
ob_cone_018.scale = (0.1221, 0.1221, 0.3296)
ob_cone_018.hide_render = True
ob_cone_019.location = (-0.127, -0.7471, 2.27)
ob_cone_019.rotation_euler = (-1.564, -1.507, -1.571)
ob_cone_019.scale = (0.1221, 0.1221, 0.3296)
ob_cone_019.hide_render = True
ob_cone_020.location = (-0.8412, -0.2445, 1.641)
ob_cone_020.rotation_euler = (0.3835, -2.189, 1.571)
ob_cone_020.scale = (0.1221, 0.1221, 0.3296)
ob_cone_020.hide_render = True
ob_cone_021.location = (-0.6362, 0.1918, 0.1542)
ob_cone_021.rotation_euler = (0.3835, -2.189, 1.571)
ob_cone_021.scale = (0.1221, 0.1221, 0.3296)
ob_cone_021.hide_render = True
ob_cone_022.location = (-0.6975, -0.0762, 0.7894)
ob_cone_022.rotation_euler = (0.3835, -2.189, 1.571)
ob_cone_022.scale = (0.1221, 0.1221, 0.3296)
ob_cone_022.hide_render = True
ob_cone_023.location = (-0.6348, -0.5169, 1.142)
ob_cone_023.rotation_euler = (0.3835, -2.189, 1.571)
ob_cone_023.scale = (0.1221, 0.1221, 0.3296)
ob_cone_023.hide_render = True
ob_cone_024.location = (-0.8412, -0.2445, 1.641)
ob_cone_024.rotation_euler = (0.3835, -2.189, 1.571)
ob_cone_024.scale = (0.1221, 0.1221, 0.3296)
ob_cone_024.hide_render = True
ob_cone_025.location = (-0.6362, 0.1918, 0.1542)
ob_cone_025.rotation_euler = (0.3835, -2.189, 1.571)
ob_cone_025.scale = (0.1221, 0.1221, 0.3296)
ob_cone_025.hide_render = True
ob_cone_026.location = (-0.5966, 0.4422, 1.095)
ob_cone_026.rotation_euler = (0.9617, 1.786, 1.571)
ob_cone_026.scale = (0.1221, 0.1221, 0.3296)
ob_cone_026.hide_render = True
ob_cone_027.location = (-0.1864, 0.6643, 0.7698)
ob_cone_027.rotation_euler = (0.9617, 1.786, 1.571)
ob_cone_027.scale = (0.1221, 0.1221, 0.3296)
ob_cone_027.hide_render = True
ob_cone_028.location = (-0.3257, 0.4485, 0.2406)
ob_cone_028.rotation_euler = (0.9617, 1.786, 1.571)
ob_cone_028.scale = (0.1221, 0.1221, 0.3296)
ob_cone_028.hide_render = True
ob_cone_029.location = (-1.016, 0.2785, 1.704)
ob_cone_029.rotation_euler = (0.9617, 1.786, 1.571)
ob_cone_029.scale = (0.1221, 0.1221, 0.3296)
ob_cone_029.hide_render = True
ob_cone_030.location = (-0.682, 0.7073, 5.39)
ob_cone_030.rotation_euler = (0.9416, 1.477, 1.571)
ob_cone_030.scale = (0.1221, 0.1221, 0.3296)
ob_cone_030.hide_render = True
ob_cone_031.location = (-0.9529, 0.6121, 4.295)
ob_cone_031.rotation_euler = (0.9416, 1.477, 1.571)
ob_cone_031.scale = (0.1221, 0.1221, 0.3296)
ob_cone_031.hide_render = True
ob_cone_032.location = (-1.144, 0.4024, 5.043)
ob_cone_032.rotation_euler = (0.9416, 1.477, 1.571)
ob_cone_032.scale = (0.1221, 0.1221, 0.3296)
ob_cone_032.hide_render = True
ob_cone_033.location = (-0.3122, 0.9053, 6.119)
ob_cone_033.rotation_euler = (0.9416, 1.477, 1.571)
ob_cone_033.scale = (0.1221, 0.1221, 0.3296)
ob_cone_033.hide_render = True
ob_cone_034.location = (-0.682, 0.7073, 5.39)
ob_cone_034.rotation_euler = (0.9416, 1.477, 1.571)
ob_cone_034.scale = (0.1221, 0.1221, 0.3296)
ob_cone_034.hide_render = True
ob_cone_035.location = (-0.9529, 0.6121, 4.295)
ob_cone_035.rotation_euler = (0.9416, 1.477, 1.571)
ob_cone_035.scale = (0.1221, 0.1221, 0.3296)
ob_cone_035.hide_render = True
ob_cone_036.location = (-1.144, 0.4024, 5.043)
ob_cone_036.rotation_euler = (0.9416, 1.477, 1.571)
ob_cone_036.scale = (0.1221, 0.1221, 0.3296)
ob_cone_036.hide_render = True
ob_cone_037.location = (-0.3122, 0.9053, 6.119)
ob_cone_037.rotation_euler = (0.9416, 1.477, 1.571)
ob_cone_037.scale = (0.1221, 0.1221, 0.3296)
ob_cone_037.hide_render = True
ob_cone_038.location = (-0.682, 0.7073, 5.39)
ob_cone_038.rotation_euler = (0.9416, 1.477, 1.571)
ob_cone_038.scale = (0.1221, 0.1221, 0.3296)
ob_cone_038.hide_render = True
ob_cone_039.location = (-0.9529, 0.6121, 4.295)
ob_cone_039.rotation_euler = (0.9416, 1.477, 1.571)
ob_cone_039.scale = (0.1221, 0.1221, 0.3296)
ob_cone_039.hide_render = True
ob_cone_040.location = (-1.144, 0.4024, 5.043)
ob_cone_040.rotation_euler = (0.9416, 1.477, 1.571)
ob_cone_040.scale = (0.1221, 0.1221, 0.3296)
ob_cone_040.hide_render = True
ob_cone_041.location = (-1.345, 0.2302, 3.91)
ob_cone_041.rotation_euler = (0.3441, -1.985, 1.571)
ob_cone_041.scale = (0.1221, 0.1221, 0.3296)
ob_cone_041.hide_render = True
ob_cone_042.location = (-1.112, -0.163, 3.188)
ob_cone_042.rotation_euler = (0.3441, -1.985, 1.571)
ob_cone_042.scale = (0.1221, 0.1221, 0.3296)
ob_cone_042.hide_render = True
ob_cone_043.location = (-0.9093, -0.3372, 2.178)
ob_cone_043.rotation_euler = (0.3441, -1.985, 1.571)
ob_cone_043.scale = (0.1221, 0.1221, 0.3296)
ob_cone_043.hide_render = True
ob_cone_044.location = (-0.9056, -0.6531, 2.871)
ob_cone_044.rotation_euler = (0.3441, -1.985, 1.571)
ob_cone_044.scale = (0.1221, 0.1221, 0.3296)
ob_cone_044.hide_render = True
ob_cone_045.location = (-1.345, 0.2302, 3.91)
ob_cone_045.rotation_euler = (0.3441, -1.985, 1.571)
ob_cone_045.scale = (0.1221, 0.1221, 0.3296)
ob_cone_045.hide_render = True
ob_cone_046.location = (-1.112, -0.163, 3.188)
ob_cone_046.rotation_euler = (0.3441, -1.985, 1.571)
ob_cone_046.scale = (0.1221, 0.1221, 0.3296)
ob_cone_046.hide_render = True
ob_cone_047.location = (-0.9093, -0.3372, 2.178)
ob_cone_047.rotation_euler = (0.3441, -1.985, 1.571)
ob_cone_047.scale = (0.1221, 0.1221, 0.3296)
ob_cone_047.hide_render = True
ob_cone_048.location = (0.5904, 0.1639, 3.037)
ob_cone_048.rotation_euler = (-0.3127, -1.593, -1.571)
ob_cone_048.scale = (0.1221, 0.1221, 0.3296)
ob_cone_048.hide_render = True
ob_cone_049.location = (0.2837, -0.7622, 4.077)
ob_cone_049.rotation_euler = (-0.3127, -1.593, -1.571)
ob_cone_049.scale = (0.1221, 0.1221, 0.3296)
ob_cone_049.hide_render = True
ob_cone_050.location = (0.4255, -0.3395, 3.355)
ob_cone_050.rotation_euler = (-0.3127, -1.593, -1.571)
ob_cone_050.scale = (0.1221, 0.1221, 0.3296)
ob_cone_050.hide_render = True
ob_cone_051.location = (0.502, -0.1246, 2.344)
ob_cone_051.rotation_euler = (-0.3127, -1.593, -1.571)
ob_cone_051.scale = (0.1221, 0.1221, 0.3296)
ob_cone_051.hide_render = True
ob_cone_052.location = (0.5904, 0.1639, 3.037)
ob_cone_052.rotation_euler = (-0.3127, -1.593, -1.571)
ob_cone_052.scale = (0.1221, 0.1221, 0.3296)
ob_cone_052.hide_render = True
ob_cone_053.location = (0.2837, -0.7622, 4.077)
ob_cone_053.rotation_euler = (-0.3127, -1.593, -1.571)
ob_cone_053.scale = (0.1221, 0.1221, 0.3296)
ob_cone_053.hide_render = True
ob_cone_054.location = (0.4255, -0.3395, 3.355)
ob_cone_054.rotation_euler = (-0.3127, -1.593, -1.571)
ob_cone_054.scale = (0.1221, 0.1221, 0.3296)
ob_cone_054.hide_render = True
ob_cone_055.location = (0.502, -0.1246, 2.344)
ob_cone_055.rotation_euler = (-0.3127, -1.593, -1.571)
ob_cone_055.scale = (0.1221, 0.1221, 0.3296)
ob_cone_055.hide_render = True
ob_cone_056.location = (-1.097, 0.3878, 2.85)
ob_cone_056.rotation_euler = (0.9535, 1.704, 1.571)
ob_cone_056.scale = (0.1221, 0.1221, 0.3296)
ob_cone_056.hide_render = True
ob_cone_057.location = (-0.4537, 1.003, 4.002)
ob_cone_057.rotation_euler = (0.9535, 1.704, 1.571)
ob_cone_057.scale = (0.1221, 0.1221, 0.3296)
ob_cone_057.hide_render = True
ob_cone_058.location = (-0.7153, 0.7124, 3.231)
ob_cone_058.rotation_euler = (0.9535, 1.704, 1.571)
ob_cone_058.scale = (0.1221, 0.1221, 0.3296)
ob_cone_058.hide_render = True
ob_cone_059.location = (-0.7639, 0.5387, 2.195)
ob_cone_059.rotation_euler = (0.9535, 1.704, 1.571)
ob_cone_059.scale = (0.1221, 0.1221, 0.3296)
ob_cone_059.hide_render = True
ob_cone_060.location = (-1.097, 0.3878, 2.85)
ob_cone_060.rotation_euler = (0.9535, 1.704, 1.571)
ob_cone_060.scale = (0.1221, 0.1221, 0.3296)
ob_cone_060.hide_render = True
ob_cone_061.location = (-0.4537, 1.003, 4.002)
ob_cone_061.rotation_euler = (0.9535, 1.704, 1.571)
ob_cone_061.scale = (0.1221, 0.1221, 0.3296)
ob_cone_061.hide_render = True
ob_cone_062.location = (0.235, 0.6033, 3.334)
ob_cone_062.rotation_euler = (-0.9379, 1.546, -1.571)
ob_cone_062.scale = (0.1221, 0.1221, 0.3296)
ob_cone_062.hide_render = True
ob_cone_063.location = (0.1084, 0.6701, 2.297)
ob_cone_063.rotation_euler = (-0.9379, 1.546, -1.571)
ob_cone_063.scale = (0.1221, 0.1221, 0.3296)
ob_cone_063.hide_render = True
ob_cone_064.location = (-0.1725, 0.8927, 2.953)
ob_cone_064.rotation_euler = (-0.9379, 1.546, -1.571)
ob_cone_064.scale = (0.1221, 0.1221, 0.3296)
ob_cone_064.hide_render = True
ob_cone_065.location = (0.5529, 0.3897, 4.105)
ob_cone_065.rotation_euler = (-0.9379, 1.546, -1.571)
ob_cone_065.scale = (0.1221, 0.1221, 0.3296)
ob_cone_065.hide_render = True
ob_cone_066.location = (0.235, 0.6033, 3.334)
ob_cone_066.rotation_euler = (-0.9379, 1.546, -1.571)
ob_cone_066.scale = (0.1221, 0.1221, 0.3296)
ob_cone_066.hide_render = True
ob_cone_067.location = (0.1084, 0.6701, 2.297)
ob_cone_067.rotation_euler = (-0.9379, 1.546, -1.571)
ob_cone_067.scale = (0.1221, 0.1221, 0.3296)
ob_cone_067.hide_render = True
ob_cone_068.location = (-0.1725, 0.8927, 2.953)
ob_cone_068.rotation_euler = (-0.9379, 1.546, -1.571)
ob_cone_068.scale = (0.1221, 0.1221, 0.3296)
ob_cone_068.hide_render = True
ob_cone_069.location = (0.5529, 0.3897, 4.105)
ob_cone_069.rotation_euler = (-0.9379, 1.546, -1.571)
ob_cone_069.scale = (0.1221, 0.1221, 0.3296)
ob_cone_069.hide_render = True
ob_cone_070.location = (-0.7404, -0.1348, 7.212)
ob_cone_070.rotation_euler = (0.4034, -0.8863, 1.571)
ob_cone_070.scale = (0.1221, 0.1221, 0.3296)
ob_cone_070.hide_render = True
ob_cone_071.location = (-0.8721, -0.3413, 6.47)
ob_cone_071.rotation_euler = (0.4034, -0.8863, 1.571)
ob_cone_071.scale = (0.1221, 0.1221, 0.3296)
ob_cone_071.hide_render = True
ob_cone_072.location = (-0.664, -0.5744, 6.957)
ob_cone_072.rotation_euler = (0.4034, -0.8863, 1.571)
ob_cone_072.scale = (0.1221, 0.1221, 0.3296)
ob_cone_072.hide_render = True
ob_cone_073.location = (-0.6937, 0.1613, 7.741)
ob_cone_073.rotation_euler = (0.4034, -0.8863, 1.571)
ob_cone_073.scale = (0.1221, 0.1221, 0.3296)
ob_cone_073.hide_render = True
ob_cone_074.location = (-0.7404, -0.1348, 7.212)
ob_cone_074.rotation_euler = (0.4034, -0.8863, 1.571)
ob_cone_074.scale = (0.1221, 0.1221, 0.3296)
ob_cone_074.hide_render = True
ob_cone_075.location = (-0.8721, -0.3413, 6.47)
ob_cone_075.rotation_euler = (0.4034, -0.8863, 1.571)
ob_cone_075.scale = (0.1221, 0.1221, 0.3296)
ob_cone_075.hide_render = True
ob_cone_076.location = (-0.664, -0.5744, 6.957)
ob_cone_076.rotation_euler = (0.4034, -0.8863, 1.571)
ob_cone_076.scale = (0.1221, 0.1221, 0.3296)
ob_cone_076.hide_render = True
ob_cone_077.location = (-0.6937, 0.1613, 7.741)
ob_cone_077.rotation_euler = (0.4034, -0.8863, 1.571)
ob_cone_077.scale = (0.1221, 0.1221, 0.3296)
ob_cone_077.hide_render = True
ob_cone_078.location = (-0.7404, -0.1348, 7.212)
ob_cone_078.rotation_euler = (0.4034, -0.8863, 1.571)
ob_cone_078.scale = (0.1221, 0.1221, 0.3296)
ob_cone_078.hide_render = True
ob_cone_079.location = (-0.2247, -0.8502, 4.347)
ob_cone_079.rotation_euler = (1.572, -1.53, 1.571)
ob_cone_079.scale = (0.1221, 0.1221, 0.3296)
ob_cone_079.hide_render = True
ob_cone_080.location = (0.1345, -0.8218, 5.017)
ob_cone_080.rotation_euler = (1.572, -1.53, 1.571)
ob_cone_080.scale = (0.1221, 0.1221, 0.3296)
ob_cone_080.hide_render = True
ob_cone_081.location = (-0.7002, -0.7773, 6.187)
ob_cone_081.rotation_euler = (1.572, -1.53, 1.571)
ob_cone_081.scale = (0.1221, 0.1221, 0.3296)
ob_cone_081.hide_render = True
ob_cone_082.location = (-0.3759, -0.8079, 5.371)
ob_cone_082.rotation_euler = (1.572, -1.53, 1.571)
ob_cone_082.scale = (0.1221, 0.1221, 0.3296)
ob_cone_082.hide_render = True
ob_cone_083.location = (0.0401, 0.7636, 4.362)
ob_cone_083.rotation_euler = (-0.9377, 1.576, -1.571)
ob_cone_083.scale = (0.1221, 0.1221, 0.3296)
ob_cone_083.hide_render = True
ob_cone_084.location = (-0.187, 0.9273, 5.023)
ob_cone_084.rotation_euler = (-0.9377, 1.576, -1.571)
ob_cone_084.scale = (0.1221, 0.1221, 0.3296)
ob_cone_084.hide_render = True
ob_cone_085.location = (0.5879, 0.3524, 5.965)
ob_cone_085.rotation_euler = (-0.9377, 1.576, -1.571)
ob_cone_085.scale = (0.1221, 0.1221, 0.3296)
ob_cone_085.hide_render = True
ob_cone_086.location = (0.2571, 0.5999, 5.328)
ob_cone_086.rotation_euler = (-0.9377, 1.576, -1.571)
ob_cone_086.scale = (0.1221, 0.1221, 0.3296)
ob_cone_086.hide_render = True
ob_cone_087.location = (0.0401, 0.7636, 4.362)
ob_cone_087.rotation_euler = (-0.9377, 1.576, -1.571)
ob_cone_087.scale = (0.1221, 0.1221, 0.3296)
ob_cone_087.hide_render = True
ob_cone_088.location = (-0.187, 0.9273, 5.023)
ob_cone_088.rotation_euler = (-0.9377, 1.576, -1.571)
ob_cone_088.scale = (0.1221, 0.1221, 0.3296)
ob_cone_088.hide_render = True
ob_cone_089.location = (0.5879, 0.3524, 5.965)
ob_cone_089.rotation_euler = (-0.9377, 1.576, -1.571)
ob_cone_089.scale = (0.1221, 0.1221, 0.3296)
ob_cone_089.hide_render = True
ob_cone_090.location = (0.2571, 0.5999, 5.328)
ob_cone_090.rotation_euler = (-0.9377, 1.576, -1.571)
ob_cone_090.scale = (0.1221, 0.1221, 0.3296)
ob_cone_090.hide_render = True
ob_cone_091.location = (0.0401, 0.7636, 4.362)
ob_cone_091.rotation_euler = (-0.9377, 1.576, -1.571)
ob_cone_091.scale = (0.1221, 0.1221, 0.3296)
ob_cone_091.hide_render = True
ob_cone_092.location = (-0.9451, -0.6786, 5.039)
ob_cone_092.rotation_euler = (0.3262, -1.265, 1.571)
ob_cone_092.scale = (0.1221, 0.1221, 0.3296)
ob_cone_092.hide_render = True
ob_cone_093.location = (-1.108, 0.2071, 6.257)
ob_cone_093.rotation_euler = (0.3262, -1.265, 1.571)
ob_cone_093.scale = (0.1221, 0.1221, 0.3296)
ob_cone_093.hide_render = True
ob_cone_094.location = (-1.073, -0.1627, 5.417)
ob_cone_094.rotation_euler = (0.3262, -1.265, 1.571)
ob_cone_094.scale = (0.1221, 0.1221, 0.3296)
ob_cone_094.hide_render = True
ob_cone_095.location = (-1.117, -0.3853, 4.286)
ob_cone_095.rotation_euler = (0.3262, -1.265, 1.571)
ob_cone_095.scale = (0.1221, 0.1221, 0.3296)
ob_cone_095.hide_render = True
ob_cone_096.location = (-0.9451, -0.6786, 5.039)
ob_cone_096.rotation_euler = (0.3262, -1.265, 1.571)
ob_cone_096.scale = (0.1221, 0.1221, 0.3296)
ob_cone_096.hide_render = True
ob_cone_097.location = (-1.108, 0.2071, 6.257)
ob_cone_097.rotation_euler = (0.3262, -1.265, 1.571)
ob_cone_097.scale = (0.1221, 0.1221, 0.3296)
ob_cone_097.hide_render = True
ob_cone_098.location = (-1.073, -0.1627, 5.417)
ob_cone_098.rotation_euler = (0.3262, -1.265, 1.571)
ob_cone_098.scale = (0.1221, 0.1221, 0.3296)
ob_cone_098.hide_render = True
ob_cone_099.location = (-1.117, -0.3853, 4.286)
ob_cone_099.rotation_euler = (0.3262, -1.265, 1.571)
ob_cone_099.scale = (0.1221, 0.1221, 0.3296)
ob_cone_099.hide_render = True
ob_cone_100.location = (-0.9451, -0.6786, 5.039)
ob_cone_100.rotation_euler = (0.3262, -1.265, 1.571)
ob_cone_100.scale = (0.1221, 0.1221, 0.3296)
ob_cone_100.hide_render = True
ob_cone_101.location = (0.3482, -0.6875, 6.007)
ob_cone_101.rotation_euler = (-0.3121, -1.506, -1.571)
ob_cone_101.scale = (0.1221, 0.1221, 0.3296)
ob_cone_101.hide_render = True
ob_cone_102.location = (0.4463, -0.3366, 5.317)
ob_cone_102.rotation_euler = (-0.3121, -1.506, -1.571)
ob_cone_102.scale = (0.1221, 0.1221, 0.3296)
ob_cone_102.hide_render = True
ob_cone_103.location = (0.4902, -0.1402, 4.393)
ob_cone_103.rotation_euler = (-0.3121, -1.506, -1.571)
ob_cone_103.scale = (0.1221, 0.1221, 0.3296)
ob_cone_103.hide_render = True
ob_cone_104.location = (0.6031, 0.1707, 5.007)
ob_cone_104.rotation_euler = (-0.3121, -1.506, -1.571)
ob_cone_104.scale = (0.1221, 0.1221, 0.3296)
ob_cone_104.hide_render = True
ob_cone_105.location = (0.3482, -0.6875, 6.007)
ob_cone_105.rotation_euler = (-0.3121, -1.506, -1.571)
ob_cone_105.scale = (0.1221, 0.1221, 0.3296)
ob_cone_105.hide_render = True
ob_cone_106.location = (0.4463, -0.3366, 5.317)
ob_cone_106.rotation_euler = (-0.3121, -1.506, -1.571)
ob_cone_106.scale = (0.1221, 0.1221, 0.3296)
ob_cone_106.hide_render = True
ob_cone_107.location = (0.5388, -0.1233, 6.251)
ob_cone_107.rotation_euler = (-0.3147, -1.455, -1.571)
ob_cone_107.scale = (0.1221, 0.1221, 0.3296)
ob_cone_107.hide_render = True
ob_cone_108.location = (0.647, 0.1446, 6.822)
ob_cone_108.rotation_euler = (-0.3147, -1.455, -1.571)
ob_cone_108.scale = (0.1221, 0.1221, 0.3296)
ob_cone_108.hide_render = True
ob_cone_109.location = (0.4608, -0.5365, 7.738)
ob_cone_109.rotation_euler = (-0.3147, -1.455, -1.571)
ob_cone_109.scale = (0.1221, 0.1221, 0.3296)
ob_cone_109.hide_render = True
ob_cone_110.location = (0.5216, -0.2779, 7.119)
ob_cone_110.rotation_euler = (-0.3147, -1.455, -1.571)
ob_cone_110.scale = (0.1221, 0.1221, 0.3296)
ob_cone_110.hide_render = True
ob_cone_111.location = (0.5388, -0.1233, 6.251)
ob_cone_111.rotation_euler = (-0.3147, -1.455, -1.571)
ob_cone_111.scale = (0.1221, 0.1221, 0.3296)
ob_cone_111.hide_render = True
ob_cone_112.location = (0.647, 0.1446, 6.822)
ob_cone_112.rotation_euler = (-0.3147, -1.455, -1.571)
ob_cone_112.scale = (0.1221, 0.1221, 0.3296)
ob_cone_112.hide_render = True
ob_cone_113.location = (0.4608, -0.5365, 7.738)
ob_cone_113.rotation_euler = (-0.3147, -1.455, -1.571)
ob_cone_113.scale = (0.1221, 0.1221, 0.3296)
ob_cone_113.hide_render = True
ob_cone_114.location = (0.5216, -0.2779, 7.119)
ob_cone_114.rotation_euler = (-0.3147, -1.455, -1.571)
ob_cone_114.scale = (0.1221, 0.1221, 0.3296)
ob_cone_114.hide_render = True
ob_cone_115.location = (0.5388, -0.1233, 6.251)
ob_cone_115.rotation_euler = (-0.3147, -1.455, -1.571)
ob_cone_115.scale = (0.1221, 0.1221, 0.3296)
ob_cone_115.hide_render = True
ob_cone_116.location = (-0.8325, 0.3404, 6.974)
ob_cone_116.rotation_euler = (0.9671, 1.335, 1.571)
ob_cone_116.scale = (0.1221, 0.1221, 0.3296)
ob_cone_116.hide_render = True
ob_cone_117.location = (-0.06302, 0.7068, 7.74)
ob_cone_117.rotation_euler = (0.9671, 1.335, 1.571)
ob_cone_117.scale = (0.1221, 0.1221, 0.3296)
ob_cone_117.hide_render = True
ob_cone_118.location = (-0.4158, 0.5844, 7.189)
ob_cone_118.rotation_euler = (0.9671, 1.335, 1.571)
ob_cone_118.scale = (0.1221, 0.1221, 0.3296)
ob_cone_118.hide_render = True
ob_cone_119.location = (-0.729, 0.5408, 6.449)
ob_cone_119.rotation_euler = (0.9671, 1.335, 1.571)
ob_cone_119.scale = (0.1221, 0.1221, 0.3296)
ob_cone_119.hide_render = True
ob_cone_120.location = (-0.8325, 0.3404, 6.974)
ob_cone_120.rotation_euler = (0.9671, 1.335, 1.571)
ob_cone_120.scale = (0.1221, 0.1221, 0.3296)
ob_cone_120.hide_render = True
ob_cone_121.location = (-0.06302, 0.7068, 7.74)
ob_cone_121.rotation_euler = (0.9671, 1.335, 1.571)
ob_cone_121.scale = (0.1221, 0.1221, 0.3296)
ob_cone_121.hide_render = True
ob_cone_122.location = (-0.4158, 0.5844, 7.189)
ob_cone_122.rotation_euler = (0.9671, 1.335, 1.571)
ob_cone_122.scale = (0.1221, 0.1221, 0.3296)
ob_cone_122.hide_render = True
ob_cone_123.location = (-0.729, 0.5408, 6.449)
ob_cone_123.rotation_euler = (0.9671, 1.335, 1.571)
ob_cone_123.scale = (0.1221, 0.1221, 0.3296)
ob_cone_123.hide_render = True
ob_cone_124.location = (-0.8325, 0.3404, 6.974)
ob_cone_124.rotation_euler = (0.9671, 1.335, 1.571)
ob_cone_124.scale = (0.1221, 0.1221, 0.3296)
ob_cone_124.hide_render = True
ob_cone_125.location = (-0.3699, -0.6071, 7.74)
ob_cone_125.rotation_euler = (1.581, -1.467, 1.571)
ob_cone_125.scale = (0.1221, 0.1221, 0.3296)
ob_cone_125.hide_render = True
ob_cone_126.location = (-0.1611, -0.6678, 7.169)
ob_cone_126.rotation_euler = (1.581, -1.467, 1.571)
ob_cone_126.scale = (0.1221, 0.1221, 0.3296)
ob_cone_126.hide_render = True
ob_cone_127.location = (-0.08855, -0.7517, 6.348)
ob_cone_127.rotation_euler = (1.581, -1.467, 1.571)
ob_cone_127.scale = (0.1221, 0.1221, 0.3296)
ob_cone_127.hide_render = True
ob_cone_128.location = (-0.02221, 0.7848, 6.891)
ob_cone_128.rotation_euler = (-0.9372, 1.591, -1.571)
ob_cone_128.scale = (0.1221, 0.1221, 0.3296)
ob_cone_128.hide_render = True
ob_cone_129.location = (0.6505, 0.2755, 7.738)
ob_cone_129.rotation_euler = (-0.9372, 1.591, -1.571)
ob_cone_129.scale = (0.1221, 0.1221, 0.3296)
ob_cone_129.hide_render = True
ob_cone_130.location = (0.3641, 0.496, 7.131)
ob_cone_130.rotation_euler = (-0.9372, 1.591, -1.571)
ob_cone_130.scale = (0.1221, 0.1221, 0.3296)
ob_cone_130.hide_render = True
ob_cone_131.location = (0.1429, 0.6756, 6.314)
ob_cone_131.rotation_euler = (-0.9372, 1.591, -1.571)
ob_cone_131.scale = (0.1221, 0.1221, 0.3296)
ob_cone_131.hide_render = True
ob_cone_132.location = (0.2517, -0.4624, 7.964)
ob_cone_132.rotation_euler = (1.571, -0.9593, 1.571)
ob_cone_132.scale = (0.1221, 0.1221, 0.3296)
ob_cone_132.hide_render = True
ob_cone_133.location = (-0.1844, -0.3065, 8.186)
ob_cone_133.rotation_euler = (1.571, -0.9593, 1.571)
ob_cone_133.scale = (0.1221, 0.1221, 0.3296)
ob_cone_133.hide_render = True
ob_cone_134.location = (-0.04588, -0.4135, 8.034)
ob_cone_134.rotation_euler = (1.571, -0.9593, 1.571)
ob_cone_134.scale = (0.1221, 0.1221, 0.3296)
ob_cone_134.hide_render = True
ob_cone_135.location = (0.2599, 0.5055, 7.822)
ob_cone_135.rotation_euler = (2.073, 0.8567, 1.571)
ob_cone_135.scale = (0.1221, 0.1221, 0.3296)
ob_cone_135.hide_render = True
ob_cone_136.location = (0.06817, 0.522, 7.964)
ob_cone_136.rotation_euler = (2.073, 0.8567, 1.571)
ob_cone_136.scale = (0.1221, 0.1221, 0.3296)
ob_cone_136.hide_render = True
ob_cone_137.location = (0.3293, 0.1396, 8.186)
ob_cone_137.rotation_euler = (2.073, 0.8567, 1.571)
ob_cone_137.scale = (0.1221, 0.1221, 0.3296)
ob_cone_137.hide_render = True
ob_cone_138.location = (0.3791, -0.1714, 8.034)
ob_cone_138.rotation_euler = (2.463, -0.4151, 1.571)
ob_cone_138.scale = (0.1221, 0.1221, 0.3296)
ob_cone_138.hide_render = True
ob_cone_139.location = (-1.3, 0.4158, 2.506)
ob_cone_139.rotation_euler = (1.887, 0.9916, 1.571)
ob_cone_139.scale = (0.1221, 0.1221, 0.3296)
ob_cone_139.hide_render = True
ob_cone_140.location = (-1.447, 0.3351, 2.717)
ob_cone_140.rotation_euler = (1.887, 0.9916, 1.571)
ob_cone_140.scale = (0.1221, 0.1221, 0.3296)
ob_cone_140.hide_render = True
ob_cone_141.location = (-0.6578, -0.3105, 2.417)
ob_cone_141.rotation_euler = (2.022, -0.3281, 1.571)
ob_cone_141.scale = (0.1221, 0.1221, 0.3296)
ob_cone_141.hide_render = True
ob_cone_142.location = (-1.217, -0.3531, 2.35)
ob_cone_142.rotation_euler = (-1.495, -1.485, -1.571)
ob_cone_142.scale = (0.1221, 0.1221, 0.3296)
ob_cone_142.hide_render = True
ob_cone_143.location = (-1.201, -0.3728, 2.594)
ob_cone_143.rotation_euler = (-1.495, -1.485, -1.571)
ob_cone_143.scale = (0.1221, 0.1221, 0.3296)
ob_cone_143.hide_render = True
ob_cone_144.location = (-1.599, -0.4019, 2.579)
ob_cone_144.rotation_euler = (-1.495, -1.485, -1.571)
ob_cone_144.scale = (0.1221, 0.1221, 0.3296)
ob_cone_144.hide_render = True
ob_cone_145.location = (-1.112, 0.1148, 2.023)
ob_cone_145.rotation_euler = (-1.835, -0.2771, -1.571)
ob_cone_145.scale = (0.1221, 0.1221, 0.3296)
ob_cone_145.hide_render = True
ob_cone_146.location = (-1.434, -0.04459, 2.158)
ob_cone_146.rotation_euler = (-1.835, -0.2771, -1.571)
ob_cone_146.scale = (0.1221, 0.1221, 0.3296)
ob_cone_146.hide_render = True
ob_cone_147.location = (-1.565, -0.3, 2.268)
ob_cone_147.rotation_euler = (-1.835, -0.2771, -1.571)
ob_cone_147.scale = (0.1221, 0.1221, 0.3296)
ob_cone_147.hide_render = True
ob_cone_148.location = (-1.7, 0.08053, 3.224)
ob_cone_148.rotation_euler = (2.294, -0.4244, 1.571)
ob_cone_148.scale = (0.1221, 0.1221, 0.3296)
ob_cone_148.hide_render = True
ob_cone_149.location = (-2.126, -0.3158, 3.458)
ob_cone_149.rotation_euler = (2.294, -0.4244, 1.571)
ob_cone_149.scale = (0.1221, 0.1221, 0.3296)
ob_cone_149.hide_render = True
ob_cone_150.location = (-1.861, -0.1575, 3.272)
ob_cone_150.rotation_euler = (2.294, -0.4244, 1.571)
ob_cone_150.scale = (0.1221, 0.1221, 0.3296)
ob_cone_150.hide_render = True
ob_cone_151.location = (-2.034, 0.293, 2.514)
ob_cone_151.rotation_euler = (1.068, 1.973, 1.571)
ob_cone_151.scale = (0.1221, 0.1221, 0.3296)
ob_cone_151.hide_render = True
ob_cone_152.location = (-1.975, 0.4374, 2.967)
ob_cone_152.rotation_euler = (1.973, 1.072, 1.571)
ob_cone_152.scale = (0.1221, 0.1221, 0.3296)
ob_cone_152.hide_render = True
ob_cone_153.location = (-2.046, 0.162, 3.536)
ob_cone_153.rotation_euler = (1.973, 1.072, 1.571)
ob_cone_153.scale = (0.1221, 0.1221, 0.3296)
ob_cone_153.hide_render = True
ob_cone_154.location = (-1.926, 0.2808, 3.211)
ob_cone_154.rotation_euler = (1.973, 1.072, 1.571)
ob_cone_154.scale = (0.1221, 0.1221, 0.3296)
ob_cone_154.hide_render = True
ob_cone_155.location = (-1.682, 0.3657, 2.838)
ob_cone_155.rotation_euler = (1.973, 1.072, 1.571)
ob_cone_155.scale = (0.1221, 0.1221, 0.3296)
ob_cone_155.hide_render = True
ob_cone_156.location = (-1.975, 0.4374, 2.967)
ob_cone_156.rotation_euler = (1.973, 1.072, 1.571)
ob_cone_156.scale = (0.1221, 0.1221, 0.3296)
ob_cone_156.hide_render = True
ob_cone_157.location = (-3.286, 0.09508, 4.548)
ob_cone_157.rotation_euler = (-2.528, -0.5468, -1.571)
ob_cone_157.scale = (0.1221, 0.1221, 0.3296)
ob_cone_157.hide_render = True
ob_cone_158.location = (-2.526, -0.3772, 3.837)
ob_cone_158.rotation_euler = (-1.542, -1.544, -1.571)
ob_cone_158.scale = (0.1221, 0.1221, 0.3296)
ob_cone_158.hide_render = True
ob_cone_159.location = (-2.33, -0.361, 3.449)
ob_cone_159.rotation_euler = (-1.542, -1.544, -1.571)
ob_cone_159.scale = (0.1221, 0.1221, 0.3296)
ob_cone_159.hide_render = True
ob_cone_160.location = (-2.317, -0.3719, 3.865)
ob_cone_160.rotation_euler = (-1.542, -1.544, -1.571)
ob_cone_160.scale = (0.1221, 0.1221, 0.3296)
ob_cone_160.hide_render = True
ob_cone_161.location = (-2.743, -0.3888, 4.02)
ob_cone_161.rotation_euler = (-1.542, -1.544, -1.571)
ob_cone_161.scale = (0.1221, 0.1221, 0.3296)
ob_cone_161.hide_render = True
ob_cone_162.location = (-2.747, -0.07572, 3.593)
ob_cone_162.rotation_euler = (0.3935, -2.364, 1.571)
ob_cone_162.scale = (0.1221, 0.1221, 0.3296)
ob_cone_162.hide_render = True
ob_cone_163.location = (-2.599, -0.1631, 3.18)
ob_cone_163.rotation_euler = (0.3935, -2.364, 1.571)
ob_cone_163.scale = (0.1221, 0.1221, 0.3296)
ob_cone_163.hide_render = True
ob_cone_164.location = (-2.654, -0.3069, 3.506)
ob_cone_164.rotation_euler = (0.3935, -2.364, 1.571)
ob_cone_164.scale = (0.1221, 0.1221, 0.3296)
ob_cone_164.hide_render = True
ob_cone_165.location = (-2.399, -0.3442, 4.426)
ob_cone_165.rotation_euler = (-0.3751, -2.33, -1.571)
ob_cone_165.scale = (0.1221, 0.1221, 0.3296)
ob_cone_165.hide_render = True
ob_cone_166.location = (-2.6, -0.1535, 4.833)
ob_cone_166.rotation_euler = (2.475, -0.5123, 1.571)
ob_cone_166.scale = (0.1221, 0.1221, 0.3296)
ob_cone_166.hide_render = True
ob_cone_167.location = (-2.83, 0.2769, 4.094)
ob_cone_167.rotation_euler = (1.014, 1.925, 1.571)
ob_cone_167.scale = (0.1221, 0.1221, 0.3296)
ob_cone_167.hide_render = True
ob_cone_168.location = (-3.045, 0.183, 4.225)
ob_cone_168.rotation_euler = (1.014, 1.925, 1.571)
ob_cone_168.scale = (0.1221, 0.1221, 0.3296)
ob_cone_168.hide_render = True
ob_cone_169.location = (-3.006, 0.4155, 4.791)
ob_cone_169.rotation_euler = (1.014, 1.925, 1.571)
ob_cone_169.scale = (0.1221, 0.1221, 0.3296)
ob_cone_169.hide_render = True
ob_cone_170.location = (-2.871, -0.3684, 4.569)
ob_cone_170.rotation_euler = (1.538, -1.538, 1.571)
ob_cone_170.scale = (0.1221, 0.1221, 0.3296)
ob_cone_170.hide_render = True
ob_cone_171.location = (-2.532, 0.3453, 4.433)
ob_cone_171.rotation_euler = (-1.073, 1.985, -1.571)
ob_cone_171.scale = (0.1221, 0.1221, 0.3296)
ob_cone_171.hide_render = True
ob_cone_172.location = (-3.089, -0.14, 4.982)
ob_cone_172.rotation_euler = (0.8588, 3.225e-09, 1.571)
ob_cone_172.scale = (0.1221, 0.1221, 0.3296)
ob_cone_172.hide_render = True
ob_cone_173.location = (0.1238, -0.172, 5.224)
ob_cone_173.rotation_euler = (1.417, -1.016, 1.571)
ob_cone_173.scale = (0.1221, 0.1221, 0.3296)
ob_cone_173.hide_render = True
ob_cone_174.location = (0.4687, -0.204, 5.274)
ob_cone_174.rotation_euler = (1.417, -1.016, 1.571)
ob_cone_174.scale = (0.1221, 0.1221, 0.3296)
ob_cone_174.hide_render = True
ob_cone_175.location = (0.4945, -0.05502, 5.412)
ob_cone_175.rotation_euler = (1.066, 0.2322, 1.571)
ob_cone_175.scale = (0.1221, 0.1221, 0.3296)
ob_cone_175.hide_render = True
ob_cone_176.location = (0.6939, 0.129, 5.482)
ob_cone_176.rotation_euler = (1.066, 0.2322, 1.571)
ob_cone_176.scale = (0.1221, 0.1221, 0.3296)
ob_cone_176.hide_render = True
ob_cone_177.location = (0.4075, 0.2437, 4.913)
ob_cone_177.rotation_euler = (1.304, 1.659, 1.571)
ob_cone_177.scale = (0.1221, 0.1221, 0.3296)
ob_cone_177.hide_render = True
ob_cone_178.location = (1.297, 0.4667, 5.624)
ob_cone_178.rotation_euler = (1.425, 1.522, 1.571)
ob_cone_178.scale = (0.1221, 0.1221, 0.3296)
ob_cone_178.hide_render = True
ob_cone_179.location = (1.003, 0.4333, 5.421)
ob_cone_179.rotation_euler = (1.425, 1.522, 1.571)
ob_cone_179.scale = (0.1221, 0.1221, 0.3296)
ob_cone_179.hide_render = True
ob_cone_180.location = (1.135, 0.2408, 5.07)
ob_cone_180.rotation_euler = (-1.363, 0.3214, -1.571)
ob_cone_180.scale = (0.1221, 0.1221, 0.3296)
ob_cone_180.hide_render = True
ob_cone_181.location = (0.3853, -0.336, 5.028)
ob_cone_181.rotation_euler = (-1.279, -0.8265, -1.571)
ob_cone_181.scale = (0.1221, 0.1221, 0.3296)
ob_cone_181.hide_render = True
ob_cone_182.location = (1.783, -0.01776, 6.206)
ob_cone_182.rotation_euler = (-0.7326, -1.27, -1.571)
ob_cone_182.scale = (0.1221, 0.1221, 0.3296)
ob_cone_182.hide_render = True
ob_cone_183.location = (1.286, 0.3065, 5.188)
ob_cone_183.rotation_euler = (-0.8249, 0.6516, -1.571)
ob_cone_183.scale = (0.1221, 0.1221, 0.3296)
ob_cone_183.hide_render = True
ob_cone_184.location = (1.018, 0.03772, 5.8)
ob_cone_184.rotation_euler = (0.7833, 0.2532, 1.571)
ob_cone_184.scale = (0.1221, 0.1221, 0.3296)
ob_cone_184.hide_render = True
ob_cone_185.location = (1.303, 0.02658, 6.05)
ob_cone_185.rotation_euler = (1.338, -1.101, 1.571)
ob_cone_185.scale = (0.1221, 0.1221, 0.3296)
ob_cone_185.hide_render = True
ob_cone_186.location = (2.097, 0.3738, 6.699)
ob_cone_186.rotation_euler = (-0.7292, 0.7409, -1.571)
ob_cone_186.scale = (0.1221, 0.1221, 0.3296)
ob_cone_186.hide_render = True
ob_cone_187.location = (1.908, 0.4189, 6.453)
ob_cone_187.rotation_euler = (-0.7292, 0.7409, -1.571)
ob_cone_187.scale = (0.1221, 0.1221, 0.3296)
ob_cone_187.hide_render = True
ob_cone_188.location = (1.635, -0.1194, 6.228)
ob_cone_188.rotation_euler = (1.068, -1.392, 1.571)
ob_cone_188.scale = (0.1221, 0.1221, 0.3296)
ob_cone_188.hide_render = True
ob_cone_189.location = (1.949, 0.1994, 6.311)
ob_cone_189.rotation_euler = (-0.5446, 1.016, -1.571)
ob_cone_189.scale = (0.1221, 0.1221, 0.3296)
ob_cone_189.hide_render = True
ob_cone_190.location = (1.819, 0.321, 6.096)
ob_cone_190.rotation_euler = (-0.5446, 1.016, -1.571)
ob_cone_190.scale = (0.1221, 0.1221, 0.3296)
ob_cone_190.hide_render = True
ob_cone_191.location = (1.322, 0.2116, 6.153)
ob_cone_191.rotation_euler = (0.2689, 0.3192, 1.571)
ob_cone_191.scale = (0.1221, 0.1221, 0.3296)
ob_cone_191.hide_render = True
ob_cone_192.location = (1.388, 0.1125, 6.439)
ob_cone_192.rotation_euler = (0.2689, 0.3192, 1.571)
ob_cone_192.scale = (0.1221, 0.1221, 0.3296)
ob_cone_192.hide_render = True
ob_cone_193.location = (1.504, 0.4792, 6.764)
ob_cone_193.rotation_euler = (0.2689, 0.3192, 1.571)
ob_cone_193.scale = (0.1221, 0.1221, 0.3296)
ob_cone_193.hide_render = True
ob_cone_194.location = (1.691, 0.3598, 7.09)
ob_cone_194.rotation_euler = (0.5925, 0.2672, 1.571)
ob_cone_194.scale = (0.1221, 0.1221, 0.3296)
ob_cone_194.hide_render = True
ob_cone_195.location = (1.545, 0.2578, 6.893)
ob_cone_195.rotation_euler = (0.5925, 0.2672, 1.571)
ob_cone_195.scale = (0.1221, 0.1221, 0.3296)
ob_cone_195.hide_render = True
ob_cone_196.location = (2.093, 0.1629, 6.603)
ob_cone_196.rotation_euler = (-0.8355, -1.163, -1.571)
ob_cone_196.scale = (0.1221, 0.1221, 0.3296)
ob_cone_196.hide_render = True
ob_cone_197.location = (2.087, 0.6028, 6.962)
ob_cone_197.rotation_euler = (1.412, 1.538, 1.571)
ob_cone_197.scale = (0.1221, 0.1221, 0.3296)
ob_cone_197.hide_render = True
ob_cone_198.location = (1.806, 0.03301, 7.042)
ob_cone_198.rotation_euler = (1.25, -1.189, 1.571)
ob_cone_198.scale = (0.1221, 0.1221, 0.3296)
ob_cone_198.hide_render = True
ob_cone_199.location = (1.985, 0.04631, 7.179)
ob_cone_199.rotation_euler = (1.772, -0.6455, 1.571)
ob_cone_199.scale = (0.1221, 0.1221, 0.3296)
ob_cone_199.hide_render = True
ob_cone_200.location = (2.159, 0.5145, 7.021)
ob_cone_200.rotation_euler = (-0.43, 1.61, -1.571)
ob_cone_200.scale = (0.1221, 0.1221, 0.3296)
ob_cone_200.hide_render = True

# ---- collection membership
scene.collection.objects.link(ob_cylinder)
scene.collection.objects.link(ob_cone_001)
scene.collection.objects.link(ob_cone_002)
scene.collection.objects.link(ob_cone_003)
scene.collection.objects.link(ob_cone_004)
scene.collection.objects.link(ob_cone_005)
scene.collection.objects.link(ob_cone_006)
scene.collection.objects.link(ob_cone_007)
scene.collection.objects.link(ob_cone_008)
scene.collection.objects.link(ob_cone_009)
scene.collection.objects.link(ob_cone_010)
scene.collection.objects.link(ob_cone_011)
scene.collection.objects.link(ob_cone_012)
scene.collection.objects.link(ob_cone_013)
scene.collection.objects.link(ob_cone_014)
scene.collection.objects.link(ob_cone_015)
scene.collection.objects.link(ob_cone_016)
scene.collection.objects.link(ob_cone_017)
scene.collection.objects.link(ob_cone_018)
scene.collection.objects.link(ob_cone_019)
scene.collection.objects.link(ob_cone_020)
scene.collection.objects.link(ob_cone_021)
scene.collection.objects.link(ob_cone_022)
scene.collection.objects.link(ob_cone_023)
scene.collection.objects.link(ob_cone_024)
scene.collection.objects.link(ob_cone_025)
scene.collection.objects.link(ob_cone_026)
scene.collection.objects.link(ob_cone_027)
scene.collection.objects.link(ob_cone_028)
scene.collection.objects.link(ob_cone_029)
scene.collection.objects.link(ob_cone_030)
scene.collection.objects.link(ob_cone_031)
scene.collection.objects.link(ob_cone_032)
scene.collection.objects.link(ob_cone_033)
scene.collection.objects.link(ob_cone_034)
scene.collection.objects.link(ob_cone_035)
scene.collection.objects.link(ob_cone_036)
scene.collection.objects.link(ob_cone_037)
scene.collection.objects.link(ob_cone_038)
scene.collection.objects.link(ob_cone_039)
scene.collection.objects.link(ob_cone_040)
scene.collection.objects.link(ob_cone_041)
scene.collection.objects.link(ob_cone_042)
scene.collection.objects.link(ob_cone_043)
scene.collection.objects.link(ob_cone_044)
scene.collection.objects.link(ob_cone_045)
scene.collection.objects.link(ob_cone_046)
scene.collection.objects.link(ob_cone_047)
scene.collection.objects.link(ob_cone_048)
scene.collection.objects.link(ob_cone_049)
scene.collection.objects.link(ob_cone_050)
scene.collection.objects.link(ob_cone_051)
scene.collection.objects.link(ob_cone_052)
scene.collection.objects.link(ob_cone_053)
scene.collection.objects.link(ob_cone_054)
scene.collection.objects.link(ob_cone_055)
scene.collection.objects.link(ob_cone_056)
scene.collection.objects.link(ob_cone_057)
scene.collection.objects.link(ob_cone_058)
scene.collection.objects.link(ob_cone_059)
scene.collection.objects.link(ob_cone_060)
scene.collection.objects.link(ob_cone_061)
scene.collection.objects.link(ob_cone_062)
scene.collection.objects.link(ob_cone_063)
scene.collection.objects.link(ob_cone_064)
scene.collection.objects.link(ob_cone_065)
scene.collection.objects.link(ob_cone_066)
scene.collection.objects.link(ob_cone_067)
scene.collection.objects.link(ob_cone_068)
scene.collection.objects.link(ob_cone_069)
scene.collection.objects.link(ob_cone_070)
scene.collection.objects.link(ob_cone_071)
scene.collection.objects.link(ob_cone_072)
scene.collection.objects.link(ob_cone_073)
scene.collection.objects.link(ob_cone_074)
scene.collection.objects.link(ob_cone_075)
scene.collection.objects.link(ob_cone_076)
scene.collection.objects.link(ob_cone_077)
scene.collection.objects.link(ob_cone_078)
scene.collection.objects.link(ob_cone_079)
scene.collection.objects.link(ob_cone_080)
scene.collection.objects.link(ob_cone_081)
scene.collection.objects.link(ob_cone_082)
scene.collection.objects.link(ob_cone_083)
scene.collection.objects.link(ob_cone_084)
scene.collection.objects.link(ob_cone_085)
scene.collection.objects.link(ob_cone_086)
scene.collection.objects.link(ob_cone_087)
scene.collection.objects.link(ob_cone_088)
scene.collection.objects.link(ob_cone_089)
scene.collection.objects.link(ob_cone_090)
scene.collection.objects.link(ob_cone_091)
scene.collection.objects.link(ob_cone_092)
scene.collection.objects.link(ob_cone_093)
scene.collection.objects.link(ob_cone_094)
scene.collection.objects.link(ob_cone_095)
scene.collection.objects.link(ob_cone_096)
scene.collection.objects.link(ob_cone_097)
scene.collection.objects.link(ob_cone_098)
scene.collection.objects.link(ob_cone_099)
scene.collection.objects.link(ob_cone_100)
scene.collection.objects.link(ob_cone_101)
scene.collection.objects.link(ob_cone_102)
scene.collection.objects.link(ob_cone_103)
scene.collection.objects.link(ob_cone_104)
scene.collection.objects.link(ob_cone_105)
scene.collection.objects.link(ob_cone_106)
scene.collection.objects.link(ob_cone_107)
scene.collection.objects.link(ob_cone_108)
scene.collection.objects.link(ob_cone_109)
scene.collection.objects.link(ob_cone_110)
scene.collection.objects.link(ob_cone_111)
scene.collection.objects.link(ob_cone_112)
scene.collection.objects.link(ob_cone_113)
scene.collection.objects.link(ob_cone_114)
scene.collection.objects.link(ob_cone_115)
scene.collection.objects.link(ob_cone_116)
scene.collection.objects.link(ob_cone_117)
scene.collection.objects.link(ob_cone_118)
scene.collection.objects.link(ob_cone_119)
scene.collection.objects.link(ob_cone_120)
scene.collection.objects.link(ob_cone_121)
scene.collection.objects.link(ob_cone_122)
scene.collection.objects.link(ob_cone_123)
scene.collection.objects.link(ob_cone_124)
scene.collection.objects.link(ob_cone_125)
scene.collection.objects.link(ob_cone_126)
scene.collection.objects.link(ob_cone_127)
scene.collection.objects.link(ob_cone_128)
scene.collection.objects.link(ob_cone_129)
scene.collection.objects.link(ob_cone_130)
scene.collection.objects.link(ob_cone_131)
scene.collection.objects.link(ob_cone_132)
scene.collection.objects.link(ob_cone_133)
scene.collection.objects.link(ob_cone_134)
scene.collection.objects.link(ob_cone_135)
scene.collection.objects.link(ob_cone_136)
scene.collection.objects.link(ob_cone_137)
scene.collection.objects.link(ob_cone_138)
scene.collection.objects.link(ob_cone_139)
scene.collection.objects.link(ob_cone_140)
scene.collection.objects.link(ob_cone_141)
scene.collection.objects.link(ob_cone_142)
scene.collection.objects.link(ob_cone_143)
scene.collection.objects.link(ob_cone_144)
scene.collection.objects.link(ob_cone_145)
scene.collection.objects.link(ob_cone_146)
scene.collection.objects.link(ob_cone_147)
scene.collection.objects.link(ob_cone_148)
scene.collection.objects.link(ob_cone_149)
scene.collection.objects.link(ob_cone_150)
scene.collection.objects.link(ob_cone_151)
scene.collection.objects.link(ob_cone_152)
scene.collection.objects.link(ob_cone_153)
scene.collection.objects.link(ob_cone_154)
scene.collection.objects.link(ob_cone_155)
scene.collection.objects.link(ob_cone_156)
scene.collection.objects.link(ob_cone_157)
scene.collection.objects.link(ob_cone_158)
scene.collection.objects.link(ob_cone_159)
scene.collection.objects.link(ob_cone_160)
scene.collection.objects.link(ob_cone_161)
scene.collection.objects.link(ob_cone_162)
scene.collection.objects.link(ob_cone_163)
scene.collection.objects.link(ob_cone_164)
scene.collection.objects.link(ob_cone_165)
scene.collection.objects.link(ob_cone_166)
scene.collection.objects.link(ob_cone_167)
scene.collection.objects.link(ob_cone_168)
scene.collection.objects.link(ob_cone_169)
scene.collection.objects.link(ob_cone_170)
scene.collection.objects.link(ob_cone_171)
scene.collection.objects.link(ob_cone_172)
scene.collection.objects.link(ob_cone_173)
scene.collection.objects.link(ob_cone_174)
scene.collection.objects.link(ob_cone_175)
scene.collection.objects.link(ob_cone_176)
scene.collection.objects.link(ob_cone_177)
scene.collection.objects.link(ob_cone_178)
scene.collection.objects.link(ob_cone_179)
scene.collection.objects.link(ob_cone_180)
scene.collection.objects.link(ob_cone_181)
scene.collection.objects.link(ob_cone_182)
scene.collection.objects.link(ob_cone_183)
scene.collection.objects.link(ob_cone_184)
scene.collection.objects.link(ob_cone_185)
scene.collection.objects.link(ob_cone_186)
scene.collection.objects.link(ob_cone_187)
scene.collection.objects.link(ob_cone_188)
scene.collection.objects.link(ob_cone_189)
scene.collection.objects.link(ob_cone_190)
scene.collection.objects.link(ob_cone_191)
scene.collection.objects.link(ob_cone_192)
scene.collection.objects.link(ob_cone_193)
scene.collection.objects.link(ob_cone_194)
scene.collection.objects.link(ob_cone_195)
scene.collection.objects.link(ob_cone_196)
scene.collection.objects.link(ob_cone_197)
scene.collection.objects.link(ob_cone_198)
scene.collection.objects.link(ob_cone_199)
scene.collection.objects.link(ob_cone_200)

# ---- scene / render settings (as saved in the file)
scene.frame_start = 1; scene.frame_end = 250; scene.frame_set(0)
scene.render.engine = 'BLENDER_EEVEE_NEXT'
scene.cycles.use_denoising = False
scene.cycles.samples = 128
scene.cycles.sampling_pattern = 'TABULATED_SOBOL'
scene.cycles.use_adaptive_sampling = False
scene.cycles.use_light_tree = False
scene.view_settings.view_transform = 'Filmic'
bpy.context.view_layer.update()

# ---- added for rendering (the .blend has no active camera and no usable light): camera, sun
cam_auto = bpy.data.cameras.new('AutoCamera')
cam_auto.lens = 50.0
cam_auto.sensor_width = 36.0
cam_auto.clip_end = 1000.0
ob_auto_camera = bpy.data.objects.new('AutoCamera', cam_auto)
scene.collection.objects.link(ob_auto_camera)
ob_auto_camera.location = (8.84099, -11.1156, 11.5739)
ob_auto_camera.rotation_euler = (1.09748, -7.21219e-08, 0.694738)
scene.camera = ob_auto_camera
light_auto_sun = bpy.data.lights.new('AutoSun', 'SUN')
light_auto_sun.energy = 3.0
light_auto_sun.angle = 0.0523599
ob_auto_sun = bpy.data.objects.new('AutoSun', light_auto_sun)
scene.collection.objects.link(ob_auto_sun)
ob_auto_sun.rotation_euler = (0.872665, 0.174533, 0.523599)
bpy.context.view_layer.update()
